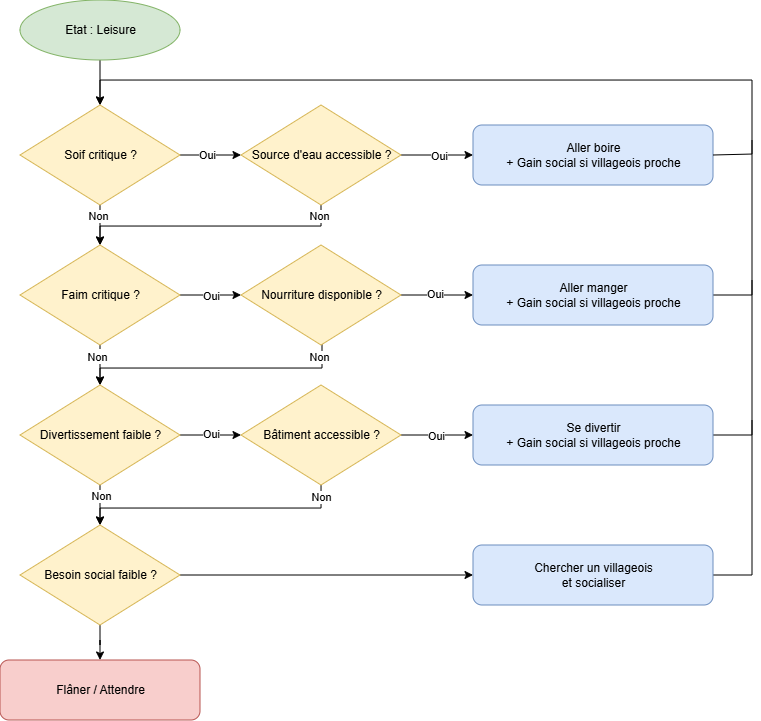

The diagram above was exported from draw.io. Its source (the exported page's mxGraphModel, read from the mxfile embedded in the PNG):
<mxGraphModel dx="764" dy="455" grid="0" gridSize="10" guides="1" tooltips="1" connect="1" arrows="1" fold="1" page="1" pageScale="1" pageWidth="827" pageHeight="1169" math="0" shadow="0">
  <root>
    <mxCell id="0" />
    <mxCell id="1" parent="0" />
    <mxCell id="P7nAM8jZuvq6GRMABoa7-1" edge="1" parent="1" source="start" style="edgeStyle=orthogonalEdgeStyle;rounded=0;orthogonalLoop=1;jettySize=auto;html=1;" target="t1">
      <mxGeometry relative="1" as="geometry" />
    </mxCell>
    <mxCell id="start" parent="1" style="ellipse;html=1;fillColor=#d5e8d4;gradientColor=none;strokeColor=#82b366;" value="Etat : Leisure" vertex="1">
      <mxGeometry height="60" width="160" x="300" y="20" as="geometry" />
    </mxCell>
    <mxCell id="P7nAM8jZuvq6GRMABoa7-2" edge="1" parent="1" source="t1" style="edgeStyle=orthogonalEdgeStyle;rounded=0;orthogonalLoop=1;jettySize=auto;html=1;entryX=0.5;entryY=0;entryDx=0;entryDy=0;" target="t2">
      <mxGeometry relative="1" as="geometry" />
    </mxCell>
    <mxCell id="wAIAXCxoWmNvz7ABDw2N-6" connectable="0" parent="P7nAM8jZuvq6GRMABoa7-2" style="edgeLabel;html=1;align=center;verticalAlign=middle;resizable=0;points=[];" value="Non" vertex="1">
      <mxGeometry relative="1" x="-0.4955" y="-2" as="geometry">
        <mxPoint as="offset" />
      </mxGeometry>
    </mxCell>
    <mxCell id="P7nAM8jZuvq6GRMABoa7-6" edge="1" parent="1" source="t1" style="edgeStyle=orthogonalEdgeStyle;rounded=0;orthogonalLoop=1;jettySize=auto;html=1;entryX=0;entryY=0.5;entryDx=0;entryDy=0;" target="d1">
      <mxGeometry relative="1" as="geometry" />
    </mxCell>
    <mxCell id="wAIAXCxoWmNvz7ABDw2N-14" connectable="0" parent="P7nAM8jZuvq6GRMABoa7-6" style="edgeLabel;html=1;align=center;verticalAlign=middle;resizable=0;points=[];" value="Oui" vertex="1">
      <mxGeometry relative="1" x="-0.1404" as="geometry">
        <mxPoint as="offset" />
      </mxGeometry>
    </mxCell>
    <mxCell id="t1" parent="1" style="rhombus;html=1;fillColor=#fff2cc;gradientColor=none;strokeColor=#d6b656;" value="Soif critique ?" vertex="1">
      <mxGeometry height="100" width="160" x="300" y="125" as="geometry" />
    </mxCell>
    <mxCell id="P7nAM8jZuvq6GRMABoa7-10" edge="1" parent="1" source="d1" style="edgeStyle=orthogonalEdgeStyle;rounded=0;orthogonalLoop=1;jettySize=auto;html=1;" target="drink">
      <mxGeometry relative="1" as="geometry" />
    </mxCell>
    <mxCell id="wAIAXCxoWmNvz7ABDw2N-17" connectable="0" parent="P7nAM8jZuvq6GRMABoa7-10" style="edgeLabel;html=1;align=center;verticalAlign=middle;resizable=0;points=[];" value="Oui" vertex="1">
      <mxGeometry relative="1" x="0.0307" y="-1" as="geometry">
        <mxPoint as="offset" />
      </mxGeometry>
    </mxCell>
    <mxCell id="P7nAM8jZuvq6GRMABoa7-24" edge="1" parent="1" source="d1" style="edgeStyle=orthogonalEdgeStyle;rounded=0;orthogonalLoop=1;jettySize=auto;html=1;entryX=0.5;entryY=0;entryDx=0;entryDy=0;exitX=0.5;exitY=1;exitDx=0;exitDy=0;" target="t2">
      <mxGeometry relative="1" as="geometry">
        <Array as="points">
          <mxPoint x="601" y="246" />
          <mxPoint x="380" y="246" />
        </Array>
        <mxPoint x="380" y="240.0000000000001" as="targetPoint" />
      </mxGeometry>
    </mxCell>
    <mxCell id="wAIAXCxoWmNvz7ABDw2N-7" connectable="0" parent="P7nAM8jZuvq6GRMABoa7-24" style="edgeLabel;html=1;align=center;verticalAlign=middle;resizable=0;points=[];" value="Non" vertex="1">
      <mxGeometry relative="1" x="-0.8752" y="-2" as="geometry">
        <mxPoint y="-5" as="offset" />
      </mxGeometry>
    </mxCell>
    <mxCell id="d1" parent="1" style="rhombus;html=1;fillColor=#fff2cc;strokeColor=#d6b656;gradientColor=none;" value="Source d'eau accessible ?" vertex="1">
      <mxGeometry height="100" width="160" x="521" y="125" as="geometry" />
    </mxCell>
    <mxCell id="drink" parent="1" style="rounded=1;html=1;fillColor=#dae8fc;strokeColor=#6c8ebf;gradientColor=none;" value="Aller boire&#10;+ Gain social si villageois proche" vertex="1">
      <mxGeometry height="60" width="240" x="753" y="145" as="geometry" />
    </mxCell>
    <mxCell id="P7nAM8jZuvq6GRMABoa7-3" edge="1" parent="1" source="t2" style="edgeStyle=orthogonalEdgeStyle;rounded=0;orthogonalLoop=1;jettySize=auto;html=1;entryX=0.5;entryY=0;entryDx=0;entryDy=0;" target="t3">
      <mxGeometry relative="1" as="geometry" />
    </mxCell>
    <mxCell id="wAIAXCxoWmNvz7ABDw2N-9" connectable="0" parent="P7nAM8jZuvq6GRMABoa7-3" style="edgeLabel;html=1;align=center;verticalAlign=middle;resizable=0;points=[];" value="Oui" vertex="1">
      <mxGeometry relative="1" x="-0.5135" y="-2" as="geometry">
        <mxPoint as="offset" />
      </mxGeometry>
    </mxCell>
    <mxCell id="wAIAXCxoWmNvz7ABDw2N-20" connectable="0" parent="P7nAM8jZuvq6GRMABoa7-3" style="edgeLabel;html=1;align=center;verticalAlign=middle;resizable=0;points=[];" value="Non" vertex="1">
      <mxGeometry relative="1" x="-0.4412" y="-3" as="geometry">
        <mxPoint as="offset" />
      </mxGeometry>
    </mxCell>
    <mxCell id="P7nAM8jZuvq6GRMABoa7-7" edge="1" parent="1" source="t2" style="edgeStyle=orthogonalEdgeStyle;rounded=0;orthogonalLoop=1;jettySize=auto;html=1;entryX=0;entryY=0.5;entryDx=0;entryDy=0;" target="d2">
      <mxGeometry relative="1" as="geometry" />
    </mxCell>
    <mxCell id="wAIAXCxoWmNvz7ABDw2N-8" connectable="0" parent="P7nAM8jZuvq6GRMABoa7-7" style="edgeLabel;html=1;align=center;verticalAlign=middle;resizable=0;points=[];" value="Oui" vertex="1">
      <mxGeometry relative="1" x="-0.0086" y="-1" as="geometry">
        <mxPoint as="offset" />
      </mxGeometry>
    </mxCell>
    <mxCell id="t2" parent="1" style="rhombus;html=1;fillColor=#fff2cc;gradientColor=none;strokeColor=#d6b656;" value="Faim critique ?" vertex="1">
      <mxGeometry height="100" width="160" x="300" y="265" as="geometry" />
    </mxCell>
    <mxCell id="P7nAM8jZuvq6GRMABoa7-11" edge="1" parent="1" source="d2" style="edgeStyle=orthogonalEdgeStyle;rounded=0;orthogonalLoop=1;jettySize=auto;html=1;entryX=0;entryY=0.5;entryDx=0;entryDy=0;" target="eat">
      <mxGeometry relative="1" as="geometry" />
    </mxCell>
    <mxCell id="wAIAXCxoWmNvz7ABDw2N-18" connectable="0" parent="P7nAM8jZuvq6GRMABoa7-11" style="edgeLabel;html=1;align=center;verticalAlign=middle;resizable=0;points=[];" value="Oui" vertex="1">
      <mxGeometry relative="1" x="-0.0651" y="1" as="geometry">
        <mxPoint as="offset" />
      </mxGeometry>
    </mxCell>
    <mxCell id="P7nAM8jZuvq6GRMABoa7-25" edge="1" parent="1" source="d2" style="edgeStyle=orthogonalEdgeStyle;rounded=0;orthogonalLoop=1;jettySize=auto;html=1;entryX=0.5;entryY=0;entryDx=0;entryDy=0;">
      <mxGeometry relative="1" as="geometry">
        <Array as="points">
          <mxPoint x="602" y="388" />
          <mxPoint x="380" y="388" />
        </Array>
        <mxPoint x="631" y="346.25" as="sourcePoint" />
        <mxPoint x="380" y="405" as="targetPoint" />
      </mxGeometry>
    </mxCell>
    <mxCell id="wAIAXCxoWmNvz7ABDw2N-10" connectable="0" parent="P7nAM8jZuvq6GRMABoa7-25" style="edgeLabel;html=1;align=center;verticalAlign=middle;resizable=0;points=[];" value="Non" vertex="1">
      <mxGeometry relative="1" x="-0.8677" y="-3" as="geometry">
        <mxPoint y="-5" as="offset" />
      </mxGeometry>
    </mxCell>
    <mxCell id="d2" parent="1" style="rhombus;html=1;fillColor=#fff2cc;gradientColor=none;strokeColor=#d6b656;" value="Nourriture disponible ?" vertex="1">
      <mxGeometry height="100" width="160" x="521" y="265" as="geometry" />
    </mxCell>
    <mxCell id="P7nAM8jZuvq6GRMABoa7-14" edge="1" parent="1" source="eat" style="edgeStyle=orthogonalEdgeStyle;rounded=0;orthogonalLoop=1;jettySize=auto;html=1;endArrow=none;endFill=0;">
      <mxGeometry relative="1" as="geometry">
        <mxPoint x="1032" y="160" as="targetPoint" />
      </mxGeometry>
    </mxCell>
    <mxCell id="eat" parent="1" style="rounded=1;html=1;fillColor=#dae8fc;gradientColor=none;strokeColor=#6c8ebf;" value="Aller manger&#10;+ Gain social si villageois proche" vertex="1">
      <mxGeometry height="60" width="240" x="753" y="285" as="geometry" />
    </mxCell>
    <mxCell id="P7nAM8jZuvq6GRMABoa7-4" edge="1" parent="1" source="t3" style="edgeStyle=orthogonalEdgeStyle;rounded=0;orthogonalLoop=1;jettySize=auto;html=1;" target="t4">
      <mxGeometry relative="1" as="geometry" />
    </mxCell>
    <mxCell id="wAIAXCxoWmNvz7ABDw2N-12" connectable="0" parent="P7nAM8jZuvq6GRMABoa7-4" style="edgeLabel;html=1;align=center;verticalAlign=middle;resizable=0;points=[];" value="Non" vertex="1">
      <mxGeometry relative="1" x="-0.4595" y="1" as="geometry">
        <mxPoint as="offset" />
      </mxGeometry>
    </mxCell>
    <mxCell id="P7nAM8jZuvq6GRMABoa7-8" edge="1" parent="1" source="t3" style="edgeStyle=orthogonalEdgeStyle;rounded=0;orthogonalLoop=1;jettySize=auto;html=1;entryX=0;entryY=0.5;entryDx=0;entryDy=0;" target="d3">
      <mxGeometry relative="1" as="geometry" />
    </mxCell>
    <mxCell id="wAIAXCxoWmNvz7ABDw2N-11" connectable="0" parent="P7nAM8jZuvq6GRMABoa7-8" style="edgeLabel;html=1;align=center;verticalAlign=middle;resizable=0;points=[];" value="Oui" vertex="1">
      <mxGeometry relative="1" x="0.0178" y="1" as="geometry">
        <mxPoint as="offset" />
      </mxGeometry>
    </mxCell>
    <mxCell id="t3" parent="1" style="rhombus;html=1;fillColor=#fff2cc;gradientColor=none;strokeColor=#d6b656;" value="Divertissement faible ?" vertex="1">
      <mxGeometry height="100" width="160" x="300" y="405" as="geometry" />
    </mxCell>
    <mxCell id="P7nAM8jZuvq6GRMABoa7-12" edge="1" parent="1" source="d3" style="edgeStyle=orthogonalEdgeStyle;rounded=0;orthogonalLoop=1;jettySize=auto;html=1;entryX=0;entryY=0.5;entryDx=0;entryDy=0;" target="fun">
      <mxGeometry relative="1" as="geometry" />
    </mxCell>
    <mxCell id="wAIAXCxoWmNvz7ABDw2N-19" connectable="0" parent="P7nAM8jZuvq6GRMABoa7-12" style="edgeLabel;html=1;align=center;verticalAlign=middle;resizable=0;points=[];" value="Oui" vertex="1">
      <mxGeometry relative="1" x="-0.0268" y="-1" as="geometry">
        <mxPoint as="offset" />
      </mxGeometry>
    </mxCell>
    <mxCell id="P7nAM8jZuvq6GRMABoa7-26" edge="1" parent="1" source="d3" style="edgeStyle=orthogonalEdgeStyle;rounded=0;orthogonalLoop=1;jettySize=auto;html=1;entryX=0.5;entryY=0;entryDx=0;entryDy=0;" target="t4">
      <mxGeometry relative="1" as="geometry">
        <Array as="points">
          <mxPoint x="601" y="528" />
          <mxPoint x="380" y="528" />
        </Array>
        <mxPoint x="380" y="520" as="targetPoint" />
      </mxGeometry>
    </mxCell>
    <mxCell id="wAIAXCxoWmNvz7ABDw2N-13" connectable="0" parent="P7nAM8jZuvq6GRMABoa7-26" style="edgeLabel;html=1;align=center;verticalAlign=middle;resizable=0;points=[];" value="Non" vertex="1">
      <mxGeometry relative="1" x="-0.879" as="geometry">
        <mxPoint y="-4" as="offset" />
      </mxGeometry>
    </mxCell>
    <mxCell id="d3" parent="1" style="rhombus;html=1;fillColor=#fff2cc;gradientColor=none;strokeColor=#d6b656;" value="Bâtiment accessible ?" vertex="1">
      <mxGeometry height="100" width="160" x="521" y="405" as="geometry" />
    </mxCell>
    <mxCell id="P7nAM8jZuvq6GRMABoa7-15" edge="1" parent="1" source="fun" style="edgeStyle=orthogonalEdgeStyle;rounded=0;orthogonalLoop=1;jettySize=auto;html=1;endArrow=none;endFill=0;">
      <mxGeometry relative="1" as="geometry">
        <mxPoint x="1032" y="300" as="targetPoint" />
      </mxGeometry>
    </mxCell>
    <mxCell id="fun" parent="1" style="rounded=1;html=1;fillColor=#dae8fc;gradientColor=none;strokeColor=#6c8ebf;" value="Se divertir&#10;+ Gain social si villageois proche" vertex="1">
      <mxGeometry height="60" width="240" x="753" y="425" as="geometry" />
    </mxCell>
    <mxCell id="P7nAM8jZuvq6GRMABoa7-5" edge="1" parent="1" source="t4" style="edgeStyle=orthogonalEdgeStyle;rounded=0;orthogonalLoop=1;jettySize=auto;html=1;entryX=0.5;entryY=0;entryDx=0;entryDy=0;" target="idle">
      <mxGeometry relative="1" as="geometry" />
    </mxCell>
    <mxCell id="P7nAM8jZuvq6GRMABoa7-9" edge="1" parent="1" source="t4" style="edgeStyle=orthogonalEdgeStyle;rounded=0;orthogonalLoop=1;jettySize=auto;html=1;entryX=0;entryY=0.5;entryDx=0;entryDy=0;" target="social">
      <mxGeometry relative="1" as="geometry" />
    </mxCell>
    <mxCell id="t4" parent="1" style="rhombus;html=1;fillColor=#fff2cc;gradientColor=none;strokeColor=#d6b656;" value="Besoin social faible ?" vertex="1">
      <mxGeometry height="100" width="160" x="300" y="545" as="geometry" />
    </mxCell>
    <mxCell id="P7nAM8jZuvq6GRMABoa7-16" edge="1" parent="1" source="social" style="edgeStyle=orthogonalEdgeStyle;rounded=0;orthogonalLoop=1;jettySize=auto;html=1;endArrow=none;endFill=0;">
      <mxGeometry relative="1" as="geometry">
        <mxPoint x="1032" y="440" as="targetPoint" />
      </mxGeometry>
    </mxCell>
    <mxCell id="social" parent="1" style="rounded=1;html=1;fillColor=#dae8fc;gradientColor=none;strokeColor=#6c8ebf;" value="Chercher un villageois&#10;et socialiser" vertex="1">
      <mxGeometry height="60" width="240" x="753" y="565" as="geometry" />
    </mxCell>
    <mxCell id="idle" parent="1" style="rounded=1;html=1;fillColor=#f8cecc;gradientColor=none;strokeColor=#b85450;" value="Flâner / Attendre" vertex="1">
      <mxGeometry height="60" width="200" x="280" y="680" as="geometry" />
    </mxCell>
    <mxCell id="wAIAXCxoWmNvz7ABDw2N-15" edge="1" parent="1" source="drink" style="edgeStyle=orthogonalEdgeStyle;rounded=0;orthogonalLoop=1;jettySize=auto;html=1;entryX=0.5;entryY=0;entryDx=0;entryDy=0;exitX=1;exitY=0.5;exitDx=0;exitDy=0;" target="t1">
      <mxGeometry relative="1" as="geometry">
        <Array as="points">
          <mxPoint x="1032" y="174" />
          <mxPoint x="1032" y="100" />
          <mxPoint x="380" y="100" />
        </Array>
        <mxPoint x="1002" y="159" as="sourcePoint" />
        <mxPoint x="380" y="100" as="targetPoint" />
      </mxGeometry>
    </mxCell>
  </root>
</mxGraphModel>